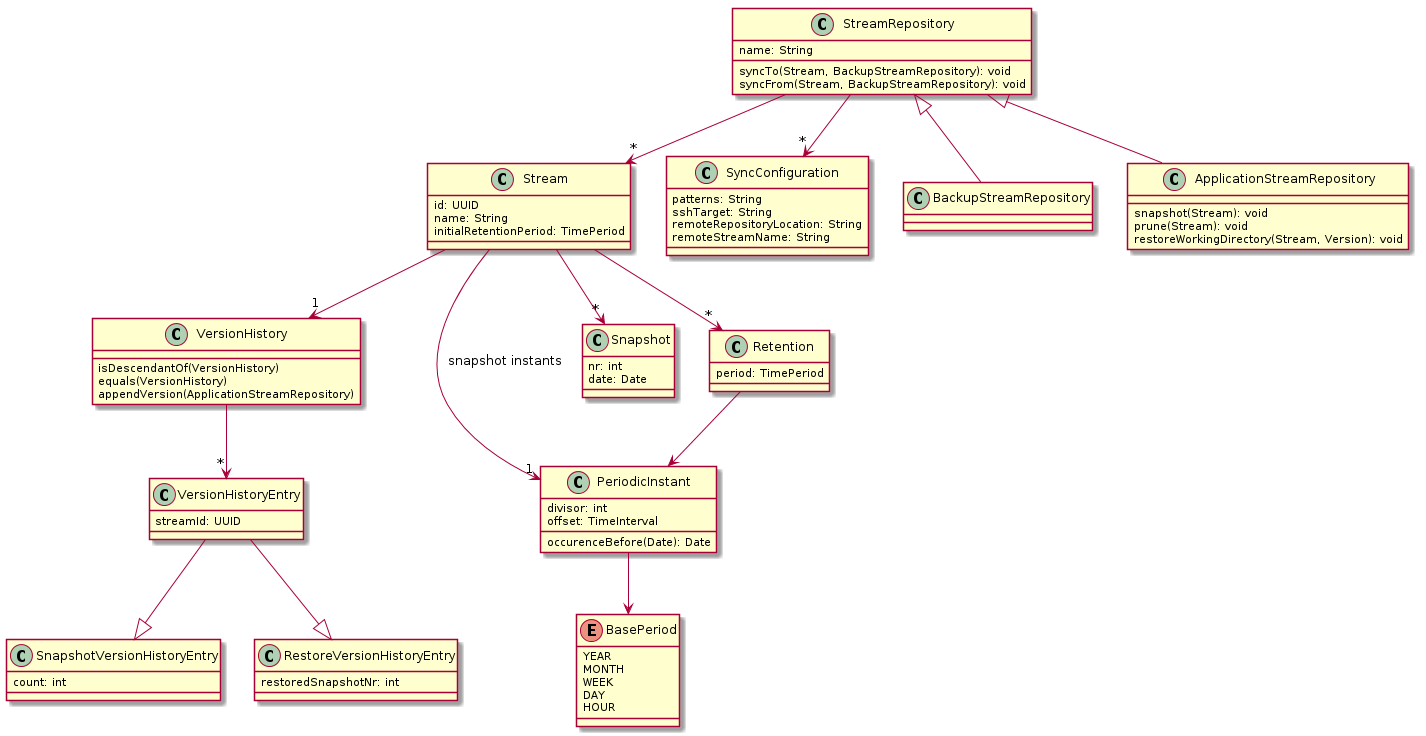

The diagram above was rendered by PlantUML. Its source (embedded in the PNG):
@startuml

class VersionHistoryEntry {
	streamId: UUID
}
VersionHistoryEntry --|> SnapshotVersionHistoryEntry
VersionHistoryEntry --|> RestoreVersionHistoryEntry

class SnapshotVersionHistoryEntry {
	count: int
}

class RestoreVersionHistoryEntry {
	restoredSnapshotNr: int
}

class VersionHistory {
	isDescendantOf(VersionHistory)
	equals(VersionHistory)
	appendVersion(ApplicationStreamRepository)
}
VersionHistory --> "*"  VersionHistoryEntry

enum BasePeriod {
	YEAR
	MONTH
	WEEK
	DAY
	HOUR
}

class PeriodicInstant {
	divisor: int
	offset: TimeInterval
	occurenceBefore(Date): Date
}
PeriodicInstant --> BasePeriod

class Snapshot {
	nr: int
	date: Date
}

class Retention{
	period: TimePeriod
}
Retention --> PeriodicInstant

class Stream {
	id: UUID
	name: String
	initialRetentionPeriod: TimePeriod
}
Stream --> "1" VersionHistory
Stream --> "1" PeriodicInstant: "snapshot instants"
Stream --> "*" Snapshot
Stream --> "*" Retention

class SyncConfiguration {
  patterns: String
  sshTarget: String
  remoteRepositoryLocation: String
  remoteStreamName: String
}

class StreamRepository {
	name: String
	syncTo(Stream, BackupStreamRepository): void
	syncFrom(Stream, BackupStreamRepository): void
}
StreamRepository --> "*" Stream
StreamRepository --> "*" SyncConfiguration

class BackupStreamRepository {
}
StreamRepository <|-- BackupStreamRepository

class ApplicationStreamRepository {
	snapshot(Stream): void
	prune(Stream): void
	restoreWorkingDirectory(Stream, Version): void
}
StreamRepository <|-- ApplicationStreamRepository

@enduml